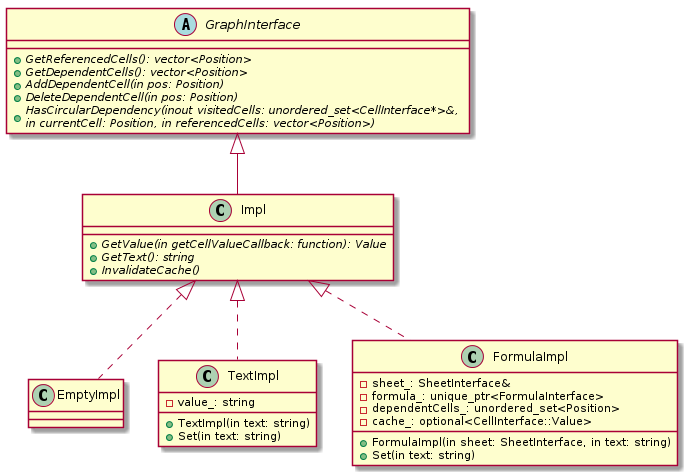

The diagram above was rendered by PlantUML. Its source (embedded in the PNG):
@startuml

abstract class GraphInterface {
    +{abstract} GetReferencedCells(): vector<Position>
    +{abstract} GetDependentCells(): vector<Position>
    +{abstract} AddDependentCell(in pos: Position)
    +{abstract} DeleteDependentCell(in pos: Position)
    +{abstract} HasCircularDependency(inout visitedCells: unordered_set<CellInterface*>&, \nin currentCell: Position, in referencedCells: vector<Position>)
}

abstract class Impl {
    +{abstract} GetValue(in getCellValueCallback: function): Value
    +{abstract} GetText(): string
    +{abstract} InvalidateCache()
}

class Impl extends GraphInterface

class EmptyImpl {
}

class TextImpl {
    +TextImpl(in text: string)
    +Set(in text: string)
    -value_: string
}

class FormulaImpl {
    +FormulaImpl(in sheet: SheetInterface, in text: string)
    +Set(in text: string)

    -sheet_: SheetInterface&
    -formula_: unique_ptr<FormulaInterface>
    -dependentCells_: unordered_set<Position>
    -cache_: optional<CellInterface::Value>
}

class EmptyImpl implements Impl
class TextImpl implements Impl
class FormulaImpl implements Impl

@enduml